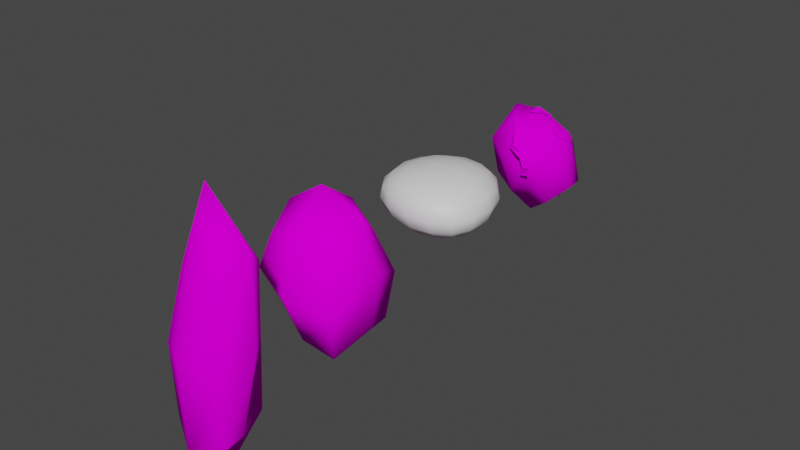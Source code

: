 # Source: ResourceChunks.blend  (saved by Blender 2.90.8; exported with 4.5.12 LTS)
import bpy
from mathutils import Matrix  # noqa: F401  (used for matrix-valued properties, if any)

bpy.ops.wm.read_factory_settings(use_empty=True)
scene = bpy.context.scene
scene.name = 'Scene'

# ---- collections
col_collection = bpy.data.collections.new('Collection'); scene.collection.children.link(col_collection)

# ---- images (referenced by path relative to the original .blend; pixels are not part of the script)
import os
ASSET_DIR = os.environ.get("B2B_ASSET_DIR", "")  # directory of the original .blend (textures are referenced by path, not embedded)
HERE = os.path.dirname(os.path.abspath(__file__))  # packed textures are extracted next to this script under _unpacked/

def load_image(name, relpath, width, height, colorspace="sRGB"):
    """Load a texture the original file referenced (path relative to the .blend, or extracted next to this script)."""
    p = next((c for c in (os.path.join(HERE, relpath), os.path.join(ASSET_DIR, relpath)) if relpath and os.path.exists(c)), "")
    if p:
        img = bpy.data.images.load(p, check_existing=True)
        img.name = name
    else:  # same state as the original file: an image datablock whose file is absent (Cycles renders it pink)
        img = bpy.data.images.new(name, width, height)
        img.source = "FILE"
        img.filepath = "//" + (relpath or name)
    img.colorspace_settings.name = colorspace
    return img
img_endesga_16_png = load_image('endesga-16.png', 'endesga-16.png', 1024, 1024, 'sRGB')

# ---- materials (node trees are filled in below, after node groups)
mat_material = bpy.data.materials.new('Material')
mat_material.alpha_threshold = 0.0
mat_material.use_transparent_shadow = False
mat_material.line_color = (0.0, 0.0, 0.0, 1.0)
mat_material_001 = bpy.data.materials.new('Material.001')
mat_material_001.use_transparent_shadow = False

# ---- material node trees
mat_material.use_nodes = True; mat_material.node_tree.nodes.clear()
_N = mat_material.node_tree.nodes; _L = mat_material.node_tree.links
n0 = _N.new('ShaderNodeOutputMaterial'); n0.name = 'Material Output'; n0.location = (300, 300)
n1 = _N.new('ShaderNodeBsdfPrincipled'); n1.name = 'Principled BSDF'; n1.location = (10, 300)
n1.distribution = 'GGX'
n1.subsurface_method = 'BURLEY'
n1.inputs[2].default_value = 0.0
n1.inputs[3].default_value = 1.45
n1.inputs[13].default_value = 0.0
n1.inputs[27].default_value = (0.0, 0.0, 0.0, 1.0)
n1.inputs[28].default_value = 1.0
n2 = _N.new('ShaderNodeTexImage'); n2.name = 'Image Texture'; n2.location = (-280, 280)
n2.image = img_endesga_16_png
_L.new(n1.outputs[0], n0.inputs[0])
_L.new(n2.outputs[0], n1.inputs[0])
n0.is_active_output = True
mat_material_001.use_nodes = True; mat_material_001.node_tree.nodes.clear()
_N = mat_material_001.node_tree.nodes; _L = mat_material_001.node_tree.links
n0 = _N.new('ShaderNodeBsdfPrincipled'); n0.name = 'Principled BSDF'; n0.location = (10, 300)
n0.distribution = 'GGX'
n0.subsurface_method = 'BURLEY'
n0.inputs[3].default_value = 1.45
n0.inputs[27].default_value = (0.0, 0.0, 0.0, 1.0)
n0.inputs[28].default_value = 1.0
n1 = _N.new('ShaderNodeOutputMaterial'); n1.name = 'Material Output'; n1.location = (300, 300)
_L.new(n0.outputs[0], n1.inputs[0])
n1.is_active_output = True

# ---- world
world_world = bpy.data.worlds.new('World'); scene.world = world_world
world_world.use_nodes = True; world_world.node_tree.nodes.clear()
_N = world_world.node_tree.nodes; _L = world_world.node_tree.links
n0 = _N.new('ShaderNodeOutputWorld'); n0.name = 'World Output'; n0.location = (300, 300)
n1 = _N.new('ShaderNodeBackground'); n1.name = 'Background'; n1.location = (10, 300)
n1.inputs[0].default_value = (0.05088, 0.05088, 0.05088, 1.0)
_L.new(n1.outputs[0], n0.inputs[0])
n0.is_active_output = True
world_world.color = (0.05088, 0.05088, 0.05088)
world_world.use_sun_shadow = False
world_world.sun_shadow_jitter_overblur = 0.0

# ---- meshes
me_rock_001 = bpy.data.meshes.new('rock.001')
me_rock_001.from_pydata([(-0.4337, -0.4136, -1.121), (-0.3008, 0.2887, -1.088), (-0.2725, -0.2522, 1.079), (-0.3695, 0.3573, 1.103), (0.568, -0.5797, -1.162), (0.3285, 0.3485, -1.103), (0.292, -0.3038, 1.092), (0.3886, 0.4085, 1.115), (-0.4612, -0.4405, -0.001119), (-0.4488, 0.003732, -1.374), (-0.5828, 0.5707, -0.001175), (-0.3788, 0.004006, 1.34), (-0.01623, -0.6322, -1.467), (-0.01581, 0.5912, -1.445), (0.3323, 0.004052, -1.336), (0.4546, -0.466, -0.001142), (-0.01619, -0.3186, 1.322), (0.7029, 0.004046, 1.503), (0.3596, 0.3798, -0.001023), (-0.01596, 0.4544, 1.38), (-0.7107, 0.003642, -0.001112), (-0.01621, 0.003611, -2.034), (-0.01662, -0.6631, -0.00118), (0.6613, 0.004745, -0.001089), (-0.01615, 0.003493, 2.206), (-0.01567, 0.6392, -0.001068)], [], [(0, 8, 20, 9), (8, 2, 11, 20), (20, 11, 3, 10), (9, 20, 10, 1), (0, 9, 21, 12), (9, 1, 13, 21), (21, 13, 5, 14), (12, 21, 14, 4), (0, 12, 22, 8), (12, 4, 15, 22), (22, 15, 6, 16), (8, 22, 16, 2), (7, 17, 23, 18), (17, 6, 15, 23), (23, 15, 4, 14), (18, 23, 14, 5), (7, 19, 24, 17), (19, 3, 11, 24), (24, 11, 2, 16), (17, 24, 16, 6), (7, 18, 25, 19), (18, 5, 13, 25), (25, 13, 1, 10), (19, 25, 10, 3)])
me_rock_001.polygons.foreach_set('use_smooth', [True] * 24)
_uv = me_rock_001.uv_layers.new(name='UVMap')
_uv.uv.foreach_set('vector', [0.3327, 0.1376, 0.3441, 0.3603, 0.3399, 0.4005, 0.3271, 0.1337, 0.3441, 0.3603, 0.3541, 0.6105, 0.3545, 0.6905, 0.3399, 0.4005, 0.3399, 0.4005, 0.3545, 0.6905, 0.3492, 0.678, 0.3358, 0.4669, 0.3271, 0.1337, 0.3399, 0.4005, 0.3358, 0.4669, 0.3283, 0.2286, 0.3327, 0.1376, 0.3271, 0.1337, 0.3225, 0.02952, 0.3324, 0.06754, 0.3271, 0.1337, 0.3283, 0.2286, 0.3238, 0.2051, 0.3225, 0.02952, 0.3225, 0.02952, 0.3238, 0.2051, 0.33, 0.2592, 0.3303, 0.1792, 0.3324, 0.06754, 0.3225, 0.02952, 0.3303, 0.1792, 0.3368, 0.1611, 0.3327, 0.1376, 0.3324, 0.06754, 0.347, 0.3525, 0.3441, 0.3603, 0.3324, 0.06754, 0.3368, 0.1611, 0.3466, 0.3902, 0.347, 0.3525, 0.347, 0.3525, 0.3466, 0.3902, 0.3558, 0.6193, 0.3576, 0.6589, 0.3441, 0.3603, 0.347, 0.3525, 0.3576, 0.6589, 0.3541, 0.6105, 0.3507, 0.6974, 0.3582, 0.7387, 0.3437, 0.4451, 0.3401, 0.4745, 0.3582, 0.7387, 0.3558, 0.6193, 0.3466, 0.3902, 0.3437, 0.4451, 0.3437, 0.4451, 0.3466, 0.3902, 0.3368, 0.1611, 0.3303, 0.1792, 0.3401, 0.4745, 0.3437, 0.4451, 0.3303, 0.1792, 0.33, 0.2592, 0.3507, 0.6974, 0.3521, 0.7503, 0.3641, 0.8771, 0.3582, 0.7387, 0.3521, 0.7503, 0.3492, 0.678, 0.3545, 0.6905, 0.3641, 0.8771, 0.3641, 0.8771, 0.3545, 0.6905, 0.3541, 0.6105, 0.3576, 0.6589, 0.3582, 0.7387, 0.3641, 0.8771, 0.3576, 0.6589, 0.3558, 0.6193, 0.3507, 0.6974, 0.3401, 0.4745, 0.3371, 0.4906, 0.3521, 0.7503, 0.3401, 0.4745, 0.33, 0.2592, 0.3238, 0.2051, 0.3371, 0.4906, 0.3371, 0.4906, 0.3238, 0.2051, 0.3283, 0.2286, 0.3358, 0.4669, 0.3521, 0.7503, 0.3371, 0.4906, 0.3358, 0.4669, 0.3492, 0.678])
me_rock_001.materials.append(mat_material)
me_rock_001.use_remesh_fix_poles = True
me_rock_001.use_remesh_preserve_attributes = False
me_rock_001.use_mirror_vertex_groups = False
me_rock_001.update()
me_cube_001 = bpy.data.meshes.new('Cube.001')
me_cube_001.from_pydata([(-1.05, 1.131, -2.216), (-1.125, -1.032, -1.592), (-1.114, 1.021, 0.9716), (-1.153, -1.242, 0.8865), (1.253, 1.35, -2.464), (1.239, -1.136, -2.83), (1.066, 0.9772, 0.9087), (1.154, -1.243, 0.6189), (-1.528, 0.1222, -1.86), (-1.43, -0.1144, 1.571), (1.632, -0.1305, 1.86), (1.773, 0.1418, -2.048), (0.0, 1.203, 1.557), (0.0, -1.626, 1.335), (0.0, 1.537, -2.416), (0.0, -1.239, -2.567), (0.0, 0.162, -2.995), (0.0, -0.1478, 2.497), (-1.516, 1.511, -0.7441), (-1.516, -1.511, -0.3297), (1.516, 1.511, -0.6915), (1.516, -1.511, -1.195), (2.132, -1.13e-08, 0.1072), (-2.132, 0.0, 0.0875), (0.0, -1.977, -0.8184), (0.0, 1.977, -0.284)], [], [(23, 19, 3, 9), (17, 13, 7, 10), (22, 21, 5, 11), (16, 15, 1, 8), (25, 20, 4, 14), (24, 19, 1, 15), (14, 16, 8, 0), (20, 22, 11, 4), (12, 17, 10, 6), (18, 23, 9, 2), (2, 9, 17, 12), (4, 11, 16, 14), (21, 24, 15, 5), (18, 25, 14, 0), (11, 5, 15, 16), (9, 3, 13, 17), (2, 12, 25, 18), (7, 13, 24, 21), (0, 8, 23, 18), (6, 10, 22, 20), (13, 3, 19, 24), (12, 6, 20, 25), (10, 7, 21, 22), (8, 1, 19, 23)])
me_cube_001.polygons.foreach_set('use_smooth', [True] * 24)
_uv = me_cube_001.uv_layers.new(name='UVMap')
_uv.uv.foreach_set('vector', [0.7398, 0.7215, 0.737, 0.709, 0.7372, 0.7366, 0.7393, 0.755, 0.7384, 0.7688, 0.7358, 0.7389, 0.7357, 0.7051, 0.7374, 0.7331, 0.7374, 0.6737, 0.7351, 0.6509, 0.7361, 0.6101, 0.738, 0.6174, 0.739, 0.618, 0.7367, 0.6341, 0.7376, 0.6714, 0.7397, 0.6655, 0.7423, 0.6823, 0.7407, 0.6529, 0.7405, 0.6086, 0.7414, 0.6271, 0.7353, 0.6814, 0.737, 0.709, 0.7376, 0.6714, 0.7367, 0.6341, 0.7414, 0.6271, 0.739, 0.618, 0.7397, 0.6655, 0.7412, 0.6474, 0.7407, 0.6529, 0.7374, 0.6737, 0.738, 0.6174, 0.7405, 0.6086, 0.7409, 0.7374, 0.7384, 0.7688, 0.7374, 0.7331, 0.7399, 0.7072, 0.7421, 0.6891, 0.7398, 0.7215, 0.7393, 0.755, 0.7411, 0.7324, 0.7411, 0.7324, 0.7393, 0.755, 0.7384, 0.7688, 0.7409, 0.7374, 0.7405, 0.6086, 0.738, 0.6174, 0.739, 0.618, 0.7414, 0.6271, 0.7351, 0.6509, 0.7353, 0.6814, 0.7367, 0.6341, 0.7361, 0.6101, 0.7421, 0.6891, 0.7423, 0.6823, 0.7414, 0.6271, 0.7412, 0.6474, 0.738, 0.6174, 0.7361, 0.6101, 0.7367, 0.6341, 0.739, 0.618, 0.7393, 0.755, 0.7372, 0.7366, 0.7358, 0.7389, 0.7384, 0.7688, 0.7411, 0.7324, 0.7409, 0.7374, 0.7423, 0.6823, 0.7421, 0.6891, 0.7357, 0.7051, 0.7358, 0.7389, 0.7353, 0.6814, 0.7351, 0.6509, 0.7412, 0.6474, 0.7397, 0.6655, 0.7398, 0.7215, 0.7421, 0.6891, 0.7399, 0.7072, 0.7374, 0.7331, 0.7374, 0.6737, 0.7407, 0.6529, 0.7358, 0.7389, 0.7372, 0.7366, 0.737, 0.709, 0.7353, 0.6814, 0.7409, 0.7374, 0.7399, 0.7072, 0.7407, 0.6529, 0.7423, 0.6823, 0.7374, 0.7331, 0.7357, 0.7051, 0.7351, 0.6509, 0.7374, 0.6737, 0.7397, 0.6655, 0.7376, 0.6714, 0.737, 0.709, 0.7398, 0.7215])
me_cube_001.materials.append(mat_material)
me_cube_001.use_remesh_fix_poles = True
me_cube_001.use_remesh_preserve_attributes = False
me_cube_001.use_mirror_vertex_groups = False
me_cube_001.update()
me_cube_002 = bpy.data.meshes.new('Cube.002')
me_cube_002.from_pydata([(-1.0, -1.0, -1.0), (-1.0, -1.0, 1.459), (-1.29, 1.495, -1.642), (-1.0, 1.0, 1.459), (1.562, -0.8175, -1.719), (1.0, -1.0, 1.459), (1.0, 1.0, -0.6882), (1.208, 1.504, 1.459)], [], [(0, 1, 3, 2), (2, 3, 7, 6), (6, 7, 5, 4), (4, 5, 1, 0), (2, 6, 4, 0), (7, 3, 1, 5)])
me_cube_002.polygons.foreach_set('use_smooth', [True] * 6)
_uv = me_cube_002.uv_layers.new(name='UVMap')
_uv.uv.foreach_set('vector', [0.808, 0.4286, 0.8083, 0.5064, 0.7702, 0.465, 0.7636, 0.4128, 0.7636, 0.4128, 0.7702, 0.465, 0.764, 0.4588, 0.7731, 0.4326, 0.7731, 0.4326, 0.764, 0.4588, 0.8, 0.4616, 0.7967, 0.426, 0.7967, 0.426, 0.8, 0.4616, 0.8083, 0.5064, 0.808, 0.4286, 0.7636, 0.4128, 0.7731, 0.4326, 0.7967, 0.426, 0.808, 0.4286, 0.764, 0.4588, 0.7702, 0.465, 0.8083, 0.5064, 0.8, 0.4616])
me_cube_002.materials.append(mat_material_001)
me_cube_002.use_remesh_fix_poles = True
me_cube_002.use_remesh_preserve_attributes = False
me_cube_002.use_mirror_vertex_groups = False
me_cube_002.update()
me_plane_002 = bpy.data.meshes.new('Plane.002')
me_plane_002.from_pydata([(-0.1276, 0.2524, 0.1936), (1.131, -0.01843, 0.1212), (-0.07043, 0.3984, 0.2762), (1.13, 0.002322, 0.1217), (0.008266, 0.2764, 0.1146), (0.1968, 0.3358, 0.09456), (0.5686, 0.3962, -0.05962), (0.9502, 0.1772, -0.02035), (0.9457, 0.2481, -0.01373), (0.569, 0.4617, 0.02243), (0.1929, 0.4375, 0.1628), (0.05812, 0.3933, 0.2118), (-0.3374, 0.03212, 0.387), (-0.3134, 0.1648, 0.4086), (0.1742, -0.1234, 2.092), (1.278, -0.08155, 1.416), (0.1751, 0.2598, 2.116), (1.275, -0.06432, 1.414), (0.6293, -0.09125, 2.116), (1.019, -0.3694, 1.822), (1.204, -0.1551, 1.633), (1.225, 0.08084, 1.501), (1.215, 0.1375, 1.493), (1.209, -0.03762, 1.637), (1.029, -0.1556, 1.832), (0.5954, 0.169, 2.028), (0.902, -1.116, 1.155), (-0.09365, -0.266, 2.11), (0.7656, -1.218, 1.153), (-0.116, -0.2831, 2.112), (0.8525, -1.131, 1.372), (0.437, -1.147, 1.633), (0.2991, -0.6883, 1.956), (0.03261, -0.56, 2.06), (0.02406, -0.5655, 2.057), (0.1861, -0.7525, 1.929), (0.3484, -1.132, 1.533), (0.6754, -1.217, 1.379), (0.8395, -1.083, 0.9142), (0.6498, -1.124, 0.9136), (0.808, 0.9078, 0.4827), (-0.1812, 0.4317, 0.4461), (0.3026, 0.2911, 2.053), (-0.6298, -0.1138, 1.541), (1.416, -0.01886, 0.4451), (0.4872, -0.3252, -0.319), (0.897, -0.8116, 1.772), (0.01367, -0.9544, 1.188), (0.1985, 0.8791, 0.4879), (-0.3373, 0.06903, 2.13), (0.5002, -1.078, 1.636), (1.065, -0.5476, 0.1095), (0.6537, -0.2735, 2.112), (-0.494, -0.6836, 1.43), (1.335, 0.4297, 0.4285), (0.08395, 0.04817, -0.07655), (0.692, 0.1945, -0.1752), (0.03673, -0.5481, 2.012), (0.7287, 1.076, 1.051), (-0.6633, 0.2412, 0.9687), (1.367, -0.6236, 1.371), (0.2124, -0.8129, 0.2699), (0.781, -1.164, 1.179), (-0.282, 0.7436, 1.473), (-0.4556, -0.438, 0.4603), (1.127, 0.1995, 1.686)], [], [(7, 1, 3, 8), (0, 4, 11, 2), (4, 5, 10, 11), (5, 6, 9, 10), (6, 7, 8, 9), (0, 2, 13, 12), (21, 15, 17, 22), (14, 18, 25, 16), (18, 19, 24, 25), (19, 20, 23, 24), (20, 21, 22, 23), (33, 27, 29, 34), (26, 30, 37, 28), (30, 31, 36, 37), (31, 32, 35, 36), (32, 33, 34, 35), (26, 28, 39, 38), (63, 59, 43, 49), (57, 53, 47, 50), (62, 61, 45, 51), (56, 55, 41, 48), (65, 60, 44, 54), (64, 59, 41, 55), (54, 56, 48, 40), (60, 62, 51, 44), (52, 57, 50, 46), (58, 63, 49, 42), (42, 49, 57, 52), (44, 51, 56, 54), (61, 64, 55, 45), (58, 65, 54, 40), (51, 45, 55, 56), (49, 43, 53, 57), (42, 52, 65, 58), (47, 53, 64, 61), (40, 48, 63, 58), (46, 50, 62, 60), (53, 43, 59, 64), (52, 46, 60, 65), (50, 47, 61, 62), (48, 41, 59, 63)])
me_plane_002.polygons.foreach_set('use_smooth', [1, 1, 1, 1, 1, 1, 0, 0, 0, 0, 0, 0, 0, 0, 0, 0, 0, 1, 1, 1, 1, 1, 1, 1, 1, 1, 1, 1, 1, 1, 1, 1, 1, 1, 1, 1, 1, 1, 1, 1, 1])
_uv = me_plane_002.uv_layers.new(name='UVMap')
_uv.uv.foreach_set('vector', [0.4103, 0.7537, 0.4109, 0.7896, 0.4107, 0.7884, 0.4098, 0.7498, 0.4103, 0.6077, 0.4104, 0.6271, 0.4092, 0.6305, 0.4089, 0.6133, 0.4104, 0.6271, 0.4099, 0.6503, 0.409, 0.6487, 0.4092, 0.6305, 0.4099, 0.6503, 0.41, 0.7, 0.4092, 0.6977, 0.409, 0.6487, 0.41, 0.7, 0.4103, 0.7537, 0.4098, 0.7498, 0.4092, 0.6977, 0.4103, 0.6077, 0.4089, 0.6133, 0.4099, 0.5718, 0.4109, 0.5647, 0.4085, 0.5786, 0.4073, 0.5647, 0.4075, 0.5648, 0.4089, 0.5787, 0.406, 0.7412, 0.406, 0.6854, 0.4081, 0.6881, 0.4089, 0.7402, 0.406, 0.6854, 0.4046, 0.6209, 0.4062, 0.6251, 0.4081, 0.6881, 0.4046, 0.6209, 0.4066, 0.5914, 0.4075, 0.5934, 0.4062, 0.6251, 0.4066, 0.5914, 0.4085, 0.5786, 0.4089, 0.5787, 0.4075, 0.5934, 0.4304, 0.8273, 0.4329, 0.8523, 0.4325, 0.8532, 0.4303, 0.8269, 0.4303, 0.5076, 0.4301, 0.5657, 0.4273, 0.583, 0.4277, 0.5174, 0.4301, 0.5657, 0.4263, 0.6738, 0.426, 0.6603, 0.4273, 0.583, 0.4263, 0.6738, 0.4309, 0.7837, 0.4291, 0.7816, 0.426, 0.6603, 0.4309, 0.7837, 0.4304, 0.8273, 0.4303, 0.8269, 0.4291, 0.7816, 0.4303, 0.5076, 0.4277, 0.5174, 0.4283, 0.4941, 0.4303, 0.4707, 0.7398, 0.7215, 0.737, 0.709, 0.7372, 0.7366, 0.7393, 0.755, 0.7384, 0.7688, 0.7358, 0.7389, 0.7357, 0.7051, 0.7374, 0.7331, 0.7374, 0.6737, 0.7351, 0.6509, 0.7361, 0.6101, 0.738, 0.6174, 0.739, 0.618, 0.7367, 0.6341, 0.7376, 0.6714, 0.7397, 0.6655, 0.7423, 0.6823, 0.7407, 0.6529, 0.7405, 0.6086, 0.7414, 0.6271, 0.7353, 0.6814, 0.737, 0.709, 0.7376, 0.6714, 0.7367, 0.6341, 0.7414, 0.6271, 0.739, 0.618, 0.7397, 0.6655, 0.7412, 0.6474, 0.7407, 0.6529, 0.7374, 0.6737, 0.738, 0.6174, 0.7405, 0.6086, 0.7409, 0.7374, 0.7384, 0.7688, 0.7374, 0.7331, 0.7399, 0.7072, 0.7421, 0.6891, 0.7398, 0.7215, 0.7393, 0.755, 0.7411, 0.7324, 0.7411, 0.7324, 0.7393, 0.755, 0.7384, 0.7688, 0.7409, 0.7374, 0.7405, 0.6086, 0.738, 0.6174, 0.739, 0.618, 0.7414, 0.6271, 0.7351, 0.6509, 0.7353, 0.6814, 0.7367, 0.6341, 0.7361, 0.6101, 0.7421, 0.6891, 0.7423, 0.6823, 0.7414, 0.6271, 0.7412, 0.6474, 0.738, 0.6174, 0.7361, 0.6101, 0.7367, 0.6341, 0.739, 0.618, 0.7393, 0.755, 0.7372, 0.7366, 0.7358, 0.7389, 0.7384, 0.7688, 0.7411, 0.7324, 0.7409, 0.7374, 0.7423, 0.6823, 0.7421, 0.6891, 0.7357, 0.7051, 0.7358, 0.7389, 0.7353, 0.6814, 0.7351, 0.6509, 0.7412, 0.6474, 0.7397, 0.6655, 0.7398, 0.7215, 0.7421, 0.6891, 0.7399, 0.7072, 0.7374, 0.7331, 0.7374, 0.6737, 0.7407, 0.6529, 0.7358, 0.7389, 0.7372, 0.7366, 0.737, 0.709, 0.7353, 0.6814, 0.7409, 0.7374, 0.7399, 0.7072, 0.7407, 0.6529, 0.7423, 0.6823, 0.7374, 0.7331, 0.7357, 0.7051, 0.7351, 0.6509, 0.7374, 0.6737, 0.7397, 0.6655, 0.7376, 0.6714, 0.737, 0.709, 0.7398, 0.7215])
me_plane_002.materials.append(mat_material)
me_plane_002.use_remesh_fix_poles = True
me_plane_002.use_remesh_preserve_attributes = False
me_plane_002.use_mirror_vertex_groups = False
me_plane_002.update()

# ---- objects
ob_m_crystalchunk = bpy.data.objects.new('M_CrystalChunk', me_rock_001)
ob_m_metalchunk = bpy.data.objects.new('M_MetalChunk', me_cube_001)
ob_m_silicolnchunk = bpy.data.objects.new('M_SilicolnChunk', me_cube_002)
ob_m_boomstone = bpy.data.objects.new('M_BoomStone', me_plane_002)

# ---- transforms, parenting, visibility, modifiers, constraints
ob_m_crystalchunk.location = (0.3098, -2.314, -0.141)
ob_m_crystalchunk.lineart.crease_threshold = 0.0
ob_m_metalchunk.location = (0.0, 0.0, 0.0)
ob_m_metalchunk.scale = (0.448, 0.448, 0.448)
ob_m_metalchunk.lineart.crease_threshold = 0.0
ob_m_silicolnchunk.location = (0.0, 2.363, 0.0)
ob_m_silicolnchunk.scale = (1.0, 1.0, 0.4602)
ob_m_silicolnchunk.lineart.crease_threshold = 0.0
_m = ob_m_silicolnchunk.modifiers.new('Subdivision', 'SUBSURF')
_m.uv_smooth = 'PRESERVE_CORNERS'
ob_m_boomstone.location = (-0.1141, 5.104, -0.8247)
ob_m_boomstone.scale = (0.7057, 0.7057, 0.7057)
ob_m_boomstone.lineart.crease_threshold = 0.0

# ---- collection membership
col_collection.objects.link(ob_m_crystalchunk)
col_collection.objects.link(ob_m_metalchunk)
col_collection.objects.link(ob_m_silicolnchunk)
col_collection.objects.link(ob_m_boomstone)

# ---- scene / render settings (as saved in the file)
scene.frame_start = 1; scene.frame_end = 250; scene.frame_set(1)
scene.render.engine = 'BLENDER_EEVEE_NEXT'
scene.cycles.use_denoising = False
scene.cycles.samples = 128
scene.cycles.sampling_pattern = 'TABULATED_SOBOL'
scene.cycles.use_adaptive_sampling = False
scene.cycles.use_light_tree = False
scene.view_settings.view_transform = 'Filmic'
bpy.context.view_layer.update()

# ---- added for rendering (the .blend has no active camera and no usable light): camera, sun
cam_auto = bpy.data.cameras.new('AutoCamera')
cam_auto.lens = 50.0
cam_auto.sensor_width = 36.0
cam_auto.clip_end = 1000.0
ob_auto_camera = bpy.data.objects.new('AutoCamera', cam_auto)
scene.collection.objects.link(ob_auto_camera)
ob_auto_camera.location = (9.58338, -9.89397, 7.50261)
ob_auto_camera.rotation_euler = (1.09748, -7.21219e-08, 0.694738)
scene.camera = ob_auto_camera
light_auto_sun = bpy.data.lights.new('AutoSun', 'SUN')
light_auto_sun.energy = 3.0
light_auto_sun.angle = 0.0523599
ob_auto_sun = bpy.data.objects.new('AutoSun', light_auto_sun)
scene.collection.objects.link(ob_auto_sun)
ob_auto_sun.rotation_euler = (0.872665, 0.174533, 0.523599)
bpy.context.view_layer.update()
